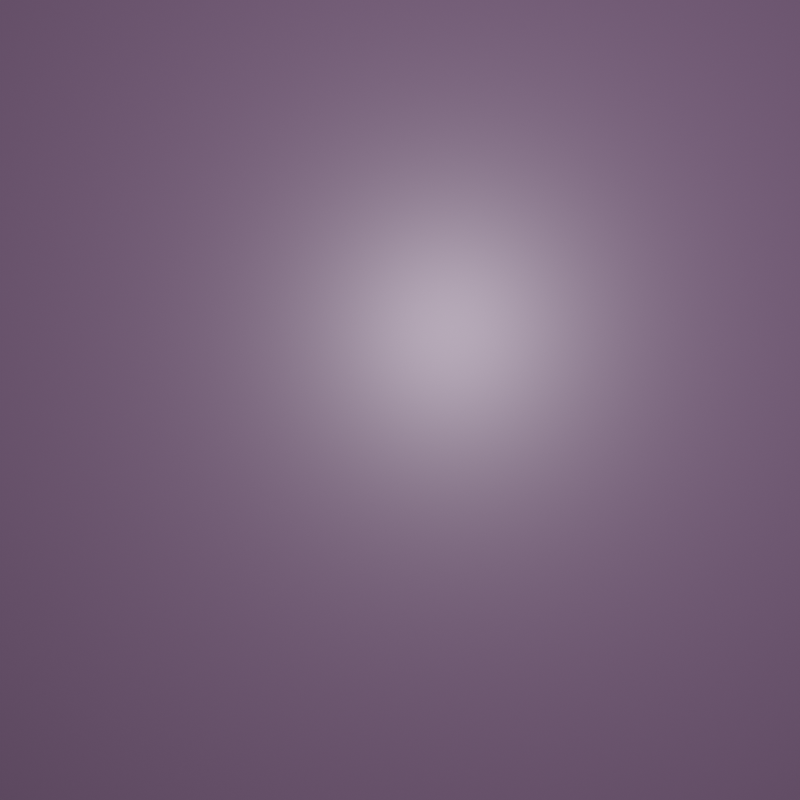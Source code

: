 # Source: 6.blend  (saved by Blender 3.0.42; exported with 4.5.12 LTS)
import bpy
from mathutils import Matrix  # noqa: F401  (used for matrix-valued properties, if any)

bpy.ops.wm.read_factory_settings(use_empty=True)
scene = bpy.context.scene
scene.name = 'Scene'

# ---- collections
col_collection = bpy.data.collections.new('Collection'); scene.collection.children.link(col_collection)

# ---- materials (node trees are filled in below, after node groups)
mat_material = bpy.data.materials.new('Material')
mat_material.alpha_threshold = 0.0
mat_material.use_transparent_shadow = False
mat_material.line_color = (0.0, 0.0, 0.0, 1.0)
mat_material_001 = bpy.data.materials.new('Material.001')
mat_material_001.use_transparent_shadow = False

# ---- material node trees
mat_material.use_nodes = True; mat_material.node_tree.nodes.clear()
_N = mat_material.node_tree.nodes; _L = mat_material.node_tree.links
n0 = _N.new('ShaderNodeOutputMaterial'); n0.name = 'Material Output'; n0.location = (300, 300)
n1 = _N.new('ShaderNodeBsdfPrincipled'); n1.name = 'Principled BSDF'; n1.location = (10, 300)
n1.distribution = 'GGX'
n1.subsurface_method = 'RANDOM_WALK_SKIN'
n1.inputs[0].default_value = (0.1777, 0.1049, 0.1902, 1.0)
n1.inputs[2].default_value = 0.4
n1.inputs[3].default_value = 1.45
n1.inputs[27].default_value = (0.0, 0.0, 0.0, 1.0)
n1.inputs[28].default_value = 1.0
_L.new(n1.outputs[0], n0.inputs[0])
n0.is_active_output = True
mat_material_001.use_nodes = True; mat_material_001.node_tree.nodes.clear()
_N = mat_material_001.node_tree.nodes; _L = mat_material_001.node_tree.links
n0 = _N.new('ShaderNodeBsdfPrincipled'); n0.name = 'Principled BSDF'; n0.location = (10, 300)
n0.distribution = 'GGX'
n0.subsurface_method = 'RANDOM_WALK_SKIN'
n0.inputs[0].default_value = (0.4825, 0.2807, 0.7955, 1.0)
n0.inputs[3].default_value = 1.45
n0.inputs[27].default_value = (0.0, 0.0, 0.0, 1.0)
n0.inputs[28].default_value = 1.0
n1 = _N.new('ShaderNodeOutputMaterial'); n1.name = 'Material Output'; n1.location = (300, 300)
_L.new(n0.outputs[0], n1.inputs[0])
n1.is_active_output = True

# ---- world
world_world = bpy.data.worlds.new('World'); scene.world = world_world
world_world.use_nodes = True; world_world.node_tree.nodes.clear()
_N = world_world.node_tree.nodes; _L = world_world.node_tree.links
n0 = _N.new('ShaderNodeOutputWorld'); n0.name = 'World Output'; n0.location = (300, 300)
n1 = _N.new('ShaderNodeBackground'); n1.name = 'Background'; n1.location = (10, 300)
n1.inputs[0].default_value = (0.05088, 0.05088, 0.05088, 1.0)
_L.new(n1.outputs[0], n0.inputs[0])
n0.is_active_output = True
world_world.color = (0.05088, 0.05088, 0.05088)
world_world.use_sun_shadow = False
world_world.sun_shadow_jitter_overblur = 0.0

# ---- cameras
cam_camera = bpy.data.cameras.new('Camera')
cam_camera.clip_end = 100.0
cam_camera.ortho_scale = 7.314

# ---- lights
light_light = bpy.data.lights.new('Light', 'POINT')
light_light.transmission_factor = 0.0
light_light.energy = 1000.0
light_light.shadow_soft_size = 0.1
light_light.shadow_maximum_resolution = 0.006
light_light.use_absolute_resolution = True

# ---- meshes
me_cube = bpy.data.meshes.new('Cube')
me_cube.from_pydata([(1.0, 1.0, 1.0), (1.0, 1.0, -1.0), (1.0, -1.0, 1.0), (1.0, -1.0, -1.0), (-1.0, 1.0, 1.0), (-1.0, 1.0, -1.0), (-1.0, -1.0, 1.0), (-1.0, -1.0, -1.0)], [], [(0, 4, 6, 2), (3, 2, 6, 7), (7, 6, 4, 5), (5, 1, 3, 7), (1, 0, 2, 3), (5, 4, 0, 1)])
_uv = me_cube.uv_layers.new(name='UVMap')
_uv.uv.foreach_set('vector', [0.625, 0.5, 0.875, 0.5, 0.875, 0.75, 0.625, 0.75, 0.375, 0.75, 0.625, 0.75, 0.625, 1.0, 0.375, 1.0, 0.375, 0.0, 0.625, 0.0, 0.625, 0.25, 0.375, 0.25, 0.125, 0.5, 0.375, 0.5, 0.375, 0.75, 0.125, 0.75, 0.375, 0.5, 0.625, 0.5, 0.625, 0.75, 0.375, 0.75, 0.375, 0.25, 0.625, 0.25, 0.625, 0.5, 0.375, 0.5])
me_cube.materials.append(mat_material)
me_cube.use_remesh_preserve_volume = False
me_cube.use_remesh_preserve_attributes = False
me_cube.use_mirror_vertex_groups = False
me_cube.update()
me_cube_001 = bpy.data.meshes.new('Cube.001')
me_cube_001.from_pydata([(-1.0, -1.0, -1.0), (-1.0, -1.0, 1.0), (-1.0, 1.0, -1.0), (-1.0, 1.0, 1.0), (1.0, -1.0, -1.0), (1.0, -1.0, 1.0), (1.0, 1.0, -1.0), (1.0, 1.0, 1.0)], [], [(0, 1, 3, 2), (2, 3, 7, 6), (6, 7, 5, 4), (4, 5, 1, 0), (2, 6, 4, 0), (7, 3, 1, 5)])
_uv = me_cube_001.uv_layers.new(name='UVMap')
_uv.uv.foreach_set('vector', [0.375, 0.0, 0.625, 0.0, 0.625, 0.25, 0.375, 0.25, 0.375, 0.25, 0.625, 0.25, 0.625, 0.5, 0.375, 0.5, 0.375, 0.5, 0.625, 0.5, 0.625, 0.75, 0.375, 0.75, 0.375, 0.75, 0.625, 0.75, 0.625, 1.0, 0.375, 1.0, 0.125, 0.5, 0.375, 0.5, 0.375, 0.75, 0.125, 0.75, 0.625, 0.5, 0.875, 0.5, 0.875, 0.75, 0.625, 0.75])
me_cube_001.use_remesh_fix_poles = True
me_cube_001.use_remesh_preserve_attributes = False
me_cube_001.update()
me_icosphere = bpy.data.meshes.new('Icosphere')
me_icosphere.from_pydata([(0.0, 0.0, -1.0), (0.7236, -0.5257, -0.4472), (-0.2764, -0.8506, -0.4472), (-0.8944, 0.0, -0.4472), (-0.2764, 0.8506, -0.4472), (0.7236, 0.5257, -0.4472), (0.2764, -0.8506, 0.4472), (-0.7236, -0.5257, 0.4472), (-0.7236, 0.5257, 0.4472), (0.2764, 0.8506, 0.4472), (0.8944, 0.0, 0.4472), (0.0, 0.0, 1.0), (-0.1625, -0.5, -0.8507), (0.4253, -0.309, -0.8507), (0.2629, -0.809, -0.5257), (0.8506, 0.0, -0.5257), (0.4253, 0.309, -0.8507), (-0.5257, 0.0, -0.8507), (-0.6882, -0.5, -0.5257), (-0.1625, 0.5, -0.8507), (-0.6882, 0.5, -0.5257), (0.2629, 0.809, -0.5257), (0.9511, -0.309, 0.0), (0.9511, 0.309, 0.0), (0.0, -1.0, 0.0), (0.5878, -0.809, 0.0), (-0.9511, -0.309, 0.0), (-0.5878, -0.809, 0.0), (-0.5878, 0.809, 0.0), (-0.9511, 0.309, 0.0), (0.5878, 0.809, 0.0), (0.0, 1.0, 0.0), (0.6882, -0.5, 0.5257), (-0.2629, -0.809, 0.5257), (-0.8506, 0.0, 0.5257), (-0.2629, 0.809, 0.5257), (0.6882, 0.5, 0.5257), (0.1625, -0.5, 0.8507), (0.5257, 0.0, 0.8507), (-0.4253, -0.309, 0.8507), (-0.4253, 0.309, 0.8507), (0.1625, 0.5, 0.8507)], [], [(0, 13, 12), (1, 13, 15), (0, 12, 17), (0, 17, 19), (0, 19, 16), (1, 15, 22), (2, 14, 24), (3, 18, 26), (4, 20, 28), (5, 21, 30), (1, 22, 25), (2, 24, 27), (3, 26, 29), (4, 28, 31), (5, 30, 23), (6, 32, 37), (7, 33, 39), (8, 34, 40), (9, 35, 41), (10, 36, 38), (38, 41, 11), (38, 36, 41), (36, 9, 41), (41, 40, 11), (41, 35, 40), (35, 8, 40), (40, 39, 11), (40, 34, 39), (34, 7, 39), (39, 37, 11), (39, 33, 37), (33, 6, 37), (37, 38, 11), (37, 32, 38), (32, 10, 38), (23, 36, 10), (23, 30, 36), (30, 9, 36), (31, 35, 9), (31, 28, 35), (28, 8, 35), (29, 34, 8), (29, 26, 34), (26, 7, 34), (27, 33, 7), (27, 24, 33), (24, 6, 33), (25, 32, 6), (25, 22, 32), (22, 10, 32), (30, 31, 9), (30, 21, 31), (21, 4, 31), (28, 29, 8), (28, 20, 29), (20, 3, 29), (26, 27, 7), (26, 18, 27), (18, 2, 27), (24, 25, 6), (24, 14, 25), (14, 1, 25), (22, 23, 10), (22, 15, 23), (15, 5, 23), (16, 21, 5), (16, 19, 21), (19, 4, 21), (19, 20, 4), (19, 17, 20), (17, 3, 20), (17, 18, 3), (17, 12, 18), (12, 2, 18), (15, 16, 5), (15, 13, 16), (13, 0, 16), (12, 14, 2), (12, 13, 14), (13, 1, 14)])
_uv = me_icosphere.uv_layers.new(name='UVMap')
_uv.uv.foreach_set('vector', [0.1818, 0.0, 0.2273, 0.07873, 0.1364, 0.07873, 0.2727, 0.1575, 0.3182, 0.07873, 0.3636, 0.1575, 0.9091, 0.0, 0.9545, 0.07873, 0.8636, 0.07873, 0.7273, 0.0, 0.7727, 0.07873, 0.6818, 0.07873, 0.5455, 0.0, 0.5909, 0.07873, 0.5, 0.07873, 0.2727, 0.1575, 0.3636, 0.1575, 0.3182, 0.2362, 0.09091, 0.1575, 0.1818, 0.1575, 0.1364, 0.2362, 0.8182, 0.1575, 0.9091, 0.1575, 0.8636, 0.2362, 0.6364, 0.1575, 0.7273, 0.1575, 0.6818, 0.2362, 0.4545, 0.1575, 0.5455, 0.1575, 0.5, 0.2362, 0.2727, 0.1575, 0.3182, 0.2362, 0.2273, 0.2362, 0.09091, 0.1575, 0.1364, 0.2362, 0.04546, 0.2362, 0.8182, 0.1575, 0.8636, 0.2362, 0.7727, 0.2362, 0.6364, 0.1575, 0.6818, 0.2362, 0.5909, 0.2362, 0.4545, 0.1575, 0.5, 0.2362, 0.4091, 0.2362, 0.1818, 0.3149, 0.2727, 0.3149, 0.2273, 0.3937, 0.0, 0.3149, 0.09091, 0.3149, 0.04546, 0.3937, 0.7273, 0.3149, 0.8182, 0.3149, 0.7727, 0.3937, 0.5455, 0.3149, 0.6364, 0.3149, 0.5909, 0.3937, 0.3636, 0.3149, 0.4545, 0.3149, 0.4091, 0.3937, 0.4091, 0.3937, 0.5, 0.3937, 0.4545, 0.4724, 0.4091, 0.3937, 0.4545, 0.3149, 0.5, 0.3937, 0.4545, 0.3149, 0.5455, 0.3149, 0.5, 0.3937, 0.5909, 0.3937, 0.6818, 0.3937, 0.6364, 0.4724, 0.5909, 0.3937, 0.6364, 0.3149, 0.6818, 0.3937, 0.6364, 0.3149, 0.7273, 0.3149, 0.6818, 0.3937, 0.7727, 0.3937, 0.8636, 0.3937, 0.8182, 0.4724, 0.7727, 0.3937, 0.8182, 0.3149, 0.8636, 0.3937, 0.8182, 0.3149, 0.9091, 0.3149, 0.8636, 0.3937, 0.04546, 0.3937, 0.1364, 0.3937, 0.09091, 0.4724, 0.04546, 0.3937, 0.09091, 0.3149, 0.1364, 0.3937, 0.09091, 0.3149, 0.1818, 0.3149, 0.1364, 0.3937, 0.2273, 0.3937, 0.3182, 0.3937, 0.2727, 0.4724, 0.2273, 0.3937, 0.2727, 0.3149, 0.3182, 0.3937, 0.2727, 0.3149, 0.3636, 0.3149, 0.3182, 0.3937, 0.4091, 0.2362, 0.4545, 0.3149, 0.3636, 0.3149, 0.4091, 0.2362, 0.5, 0.2362, 0.4545, 0.3149, 0.5, 0.2362, 0.5455, 0.3149, 0.4545, 0.3149, 0.5909, 0.2362, 0.6364, 0.3149, 0.5455, 0.3149, 0.5909, 0.2362, 0.6818, 0.2362, 0.6364, 0.3149, 0.6818, 0.2362, 0.7273, 0.3149, 0.6364, 0.3149, 0.7727, 0.2362, 0.8182, 0.3149, 0.7273, 0.3149, 0.7727, 0.2362, 0.8636, 0.2362, 0.8182, 0.3149, 0.8636, 0.2362, 0.9091, 0.3149, 0.8182, 0.3149, 0.04546, 0.2362, 0.09091, 0.3149, 0.0, 0.3149, 0.04546, 0.2362, 0.1364, 0.2362, 0.09091, 0.3149, 0.1364, 0.2362, 0.1818, 0.3149, 0.09091, 0.3149, 0.2273, 0.2362, 0.2727, 0.3149, 0.1818, 0.3149, 0.2273, 0.2362, 0.3182, 0.2362, 0.2727, 0.3149, 0.3182, 0.2362, 0.3636, 0.3149, 0.2727, 0.3149, 0.5, 0.2362, 0.5909, 0.2362, 0.5455, 0.3149, 0.5, 0.2362, 0.5455, 0.1575, 0.5909, 0.2362, 0.5455, 0.1575, 0.6364, 0.1575, 0.5909, 0.2362, 0.6818, 0.2362, 0.7727, 0.2362, 0.7273, 0.3149, 0.6818, 0.2362, 0.7273, 0.1575, 0.7727, 0.2362, 0.7273, 0.1575, 0.8182, 0.1575, 0.7727, 0.2362, 0.8636, 0.2362, 0.9545, 0.2362, 0.9091, 0.3149, 0.8636, 0.2362, 0.9091, 0.1575, 0.9545, 0.2362, 0.9091, 0.1575, 1.0, 0.1575, 0.9545, 0.2362, 0.1364, 0.2362, 0.2273, 0.2362, 0.1818, 0.3149, 0.1364, 0.2362, 0.1818, 0.1575, 0.2273, 0.2362, 0.1818, 0.1575, 0.2727, 0.1575, 0.2273, 0.2362, 0.3182, 0.2362, 0.4091, 0.2362, 0.3636, 0.3149, 0.3182, 0.2362, 0.3636, 0.1575, 0.4091, 0.2362, 0.3636, 0.1575, 0.4545, 0.1575, 0.4091, 0.2362, 0.5, 0.07873, 0.5455, 0.1575, 0.4545, 0.1575, 0.5, 0.07873, 0.5909, 0.07873, 0.5455, 0.1575, 0.5909, 0.07873, 0.6364, 0.1575, 0.5455, 0.1575, 0.6818, 0.07873, 0.7273, 0.1575, 0.6364, 0.1575, 0.6818, 0.07873, 0.7727, 0.07873, 0.7273, 0.1575, 0.7727, 0.07873, 0.8182, 0.1575, 0.7273, 0.1575, 0.8636, 0.07873, 0.9091, 0.1575, 0.8182, 0.1575, 0.8636, 0.07873, 0.9545, 0.07873, 0.9091, 0.1575, 0.9545, 0.07873, 1.0, 0.1575, 0.9091, 0.1575, 0.3636, 0.1575, 0.4091, 0.07873, 0.4545, 0.1575, 0.3636, 0.1575, 0.3182, 0.07873, 0.4091, 0.07873, 0.3182, 0.07873, 0.3636, 0.0, 0.4091, 0.07873, 0.1364, 0.07873, 0.1818, 0.1575, 0.09091, 0.1575, 0.1364, 0.07873, 0.2273, 0.07873, 0.1818, 0.1575, 0.2273, 0.07873, 0.2727, 0.1575, 0.1818, 0.1575])
me_icosphere.materials.append(mat_material_001)
me_icosphere.use_remesh_fix_poles = True
me_icosphere.use_remesh_preserve_attributes = False
me_icosphere.update()

# ---- objects
ob_cube = bpy.data.objects.new('Cube', me_cube)
ob_light = bpy.data.objects.new('Light', light_light)
ob_camera = bpy.data.objects.new('Camera', cam_camera)
ob_cube_001 = bpy.data.objects.new('Cube.001', me_cube_001)
ob_icosphere = bpy.data.objects.new('Icosphere', me_icosphere)
ob_vortex = bpy.data.objects.new('Vortex', None)

# ---- transforms, parenting, visibility, modifiers, constraints
ob_cube.location = (0.0, 0.0, 0.0)
ob_cube.scale = (0.01, 3.0, 3.0)
ob_cube.lock_rotations_4d = False
ob_cube.empty_display_type = 'ARROWS'
ob_cube.lineart.crease_threshold = 0.0
ob_light.location = (5.272, 0.4208, 0.6808)
ob_light.rotation_euler = (0.6503, 0.05522, 1.866)
ob_light.lock_rotations_4d = False
ob_light.empty_display_type = 'ARROWS'
ob_light.color = (0.0, 0.0, 0.0, 0.0)
ob_light.lineart.crease_threshold = 0.0
ob_camera.location = (5.0, 0.0, 0.0)
ob_camera.rotation_euler = (1.577, 0.0, 1.574)
ob_camera.lock_rotations_4d = False
ob_camera.empty_display_type = 'ARROWS'
ob_camera.color = (0.0, 0.0, 0.0, 0.0)
ob_camera.display_type = 'WIRE'
ob_camera.lineart.crease_threshold = 0.0
ob_cube_001.location = (0.0, 0.0, 0.1329)
ob_cube_001.show_instancer_for_render = False
ob_cube_001.show_instancer_for_viewport = False
_m = ob_cube_001.modifiers.new('ParticleSystem', 'PARTICLE_SYSTEM')
ob_icosphere.location = (0.0, 5.758, 0.0)
ob_vortex.location = (0.0, 0.0, 0.0)
ob_vortex.rotation_euler = (0.0, 1.55, 0.0)
ob_vortex.scale = (2.633, 2.634, 1.001)
ob_vortex.empty_display_type = 'SINGLE_ARROW'

# ---- collection membership
col_collection.objects.link(ob_cube)
col_collection.objects.link(ob_light)
col_collection.objects.link(ob_camera)
col_collection.objects.link(ob_cube_001)
col_collection.objects.link(ob_icosphere)
col_collection.objects.link(ob_vortex)

# ---- scene / render settings (as saved in the file)
scene.camera = ob_camera
scene.frame_start = 1; scene.frame_end = 200; scene.frame_set(200)
scene.render.engine = 'BLENDER_EEVEE_NEXT'
scene.render.image_settings.color_mode = 'RGB'
scene.render.resolution_x = 900
scene.render.resolution_y = 900
scene.cycles.sampling_pattern = 'TABULATED_SOBOL'
scene.cycles.use_light_tree = False
scene.view_settings.view_transform = 'Standard'
bpy.context.view_layer.update()
